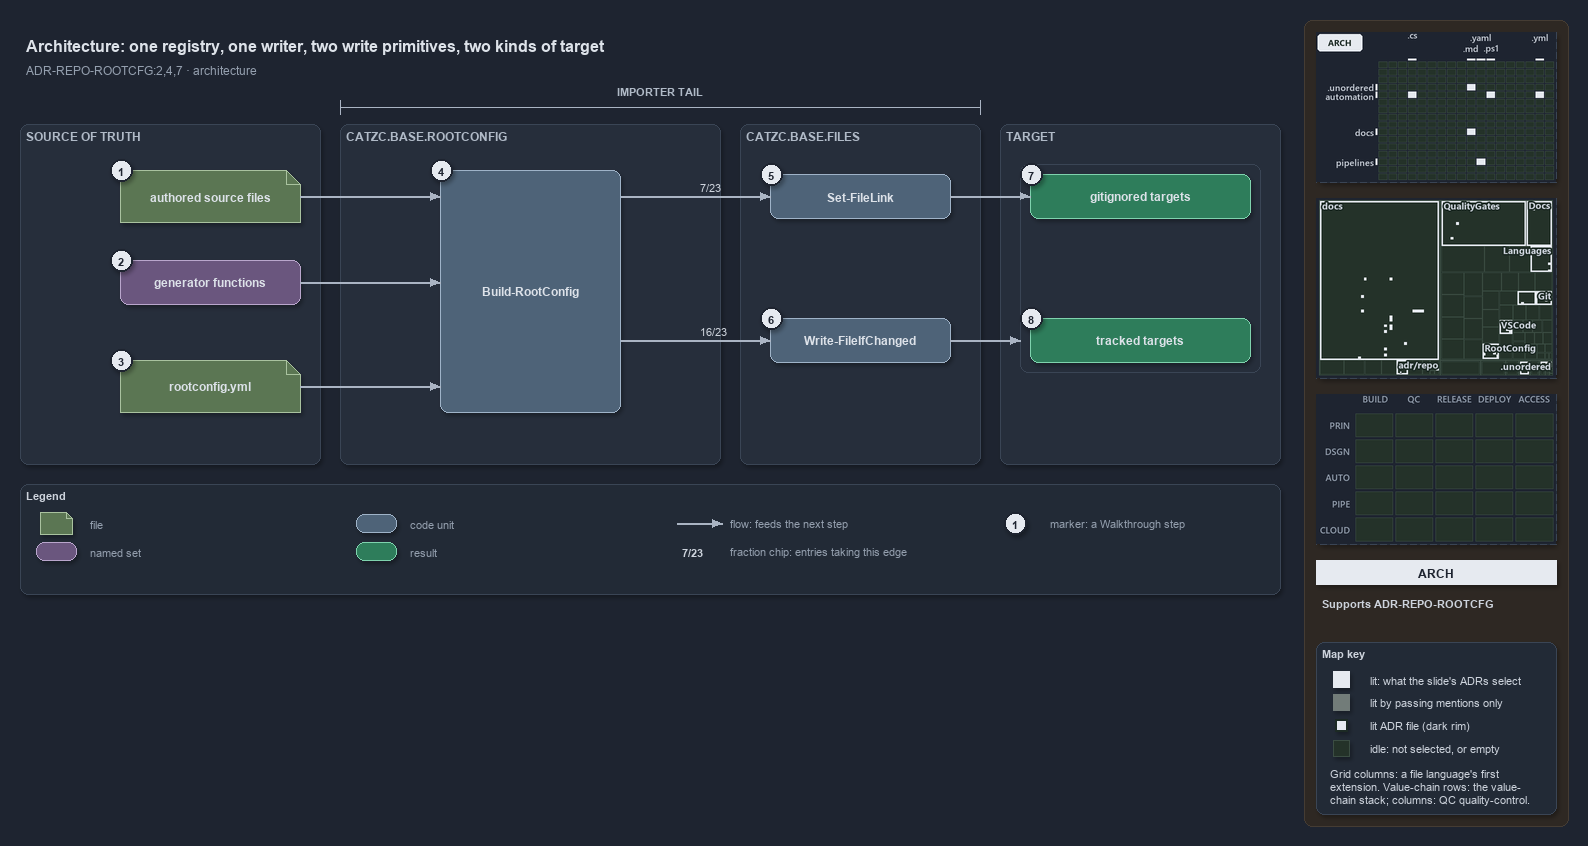

The diagram above was exported from draw.io. Its source (the exported page's mxGraphModel, read from the mxfile embedded in the PNG):
<mxGraphModel dx="1024" dy="768" grid="0" gridSize="10" guides="1" tooltips="1" connect="1" arrows="1" fold="1" page="1" pageScale="1" pageWidth="1572" pageHeight="640" background="#1E2430" math="0" shadow="1">
  <root>
    <mxCell id="0" />
    <mxCell id="1" parent="0" />
    <mxCell id="sidebar-bg" value="" style="rounded=1;arcSize=2;html=1;fillColor=#2E2823;strokeColor=#453C33;shadow=0;" vertex="1" parent="1">
      <mxGeometry x="1304" y="4" width="264" height="806" as="geometry" />
    </mxCell>
    <mxCell id="title" value="Architecture: one registry, one writer, two write primitives, two kinds of target" style="text;html=1;align=left;verticalAlign=middle;fontSize=16;fontStyle=1;fontColor=#DDE2E9;" vertex="1" parent="1">
      <mxGeometry x="20" y="14" width="1260" height="30" as="geometry" />
    </mxCell>
    <mxCell id="subtitle" value="ADR-REPO-ROOTCFG:2,4,7 &amp;#183; architecture" style="text;html=1;align=left;verticalAlign=middle;fontSize=12;fontColor=#949FAE;" vertex="1" parent="1">
      <mxGeometry x="20" y="44" width="1240" height="20" as="geometry" />
    </mxCell>
    <mxCell id="span-tail" value="" style="shape=crossbar;whiteSpace=wrap;html=1;rounded=1;fillColor=none;strokeColor=#AAB4C3;strokeWidth=1.5;shadow=0;" vertex="1" parent="1">
      <mxGeometry x="340" y="84" width="640" height="14" as="geometry" />
    </mxCell>
    <mxCell id="span-tail-label" value="IMPORTER TAIL" style="text;html=1;align=center;verticalAlign=middle;fontSize=11;fontStyle=1;fontColor=#B0BAC7;" vertex="1" parent="1">
      <mxGeometry x="600.0" y="66" width="120" height="16" as="geometry" />
    </mxCell>
    <mxCell id="band-source" value="SOURCE OF TRUTH" style="rounded=1;html=1;arcSize=3;fillColor=#262E3B;strokeColor=#3A4555;verticalAlign=top;align=left;spacingLeft=8;fontStyle=1;fontSize=12;fontColor=#B0BAC7;" vertex="1" parent="1">
      <mxGeometry x="20" y="108" width="300" height="340" as="geometry" />
    </mxCell>
    <mxCell id="band-rootconfig" value="CATZC.BASE.ROOTCONFIG" style="rounded=1;html=1;arcSize=3;fillColor=#262E3B;strokeColor=#3A4555;verticalAlign=top;align=left;spacingLeft=8;fontStyle=1;fontSize=12;fontColor=#B0BAC7;" vertex="1" parent="1">
      <mxGeometry x="340" y="108" width="380" height="340" as="geometry" />
    </mxCell>
    <mxCell id="band-files" value="CATZC.BASE.FILES" style="rounded=1;html=1;arcSize=3;fillColor=#262E3B;strokeColor=#3A4555;verticalAlign=top;align=left;spacingLeft=8;fontStyle=1;fontSize=12;fontColor=#B0BAC7;" vertex="1" parent="1">
      <mxGeometry x="740" y="108" width="240" height="340" as="geometry" />
    </mxCell>
    <mxCell id="band-target" value="TARGET" style="rounded=1;html=1;arcSize=3;fillColor=#262E3B;strokeColor=#3A4555;verticalAlign=top;align=left;spacingLeft=8;fontStyle=1;fontSize=12;fontColor=#B0BAC7;" vertex="1" parent="1">
      <mxGeometry x="1000" y="108" width="280" height="340" as="geometry" />
    </mxCell>
    <mxCell id="f-sources" value="&lt;b&gt;authored source files&lt;/b&gt;" style="shape=note;size=14;whiteSpace=wrap;html=1;fillColor=#5B7653;strokeColor=#A9C29F;fontColor=#DDE2E9;fontSize=12;" vertex="1" parent="1">
      <mxGeometry x="120" y="154" width="180" height="52" as="geometry" />
    </mxCell>
    <mxCell id="s-generators" value="&lt;b&gt;generator functions&lt;/b&gt;" style="rounded=1;whiteSpace=wrap;html=1;arcSize=20;fillColor=#6A567E;strokeColor=#B9A6CC;fontColor=#DDE2E9;fontSize=12;" vertex="1" parent="1">
      <mxGeometry x="120" y="244" width="180" height="44" as="geometry" />
    </mxCell>
    <mxCell id="f-registry" value="&lt;b&gt;rootconfig.yml&lt;/b&gt;" style="shape=note;size=14;whiteSpace=wrap;html=1;fillColor=#5B7653;strokeColor=#A9C29F;fontColor=#DDE2E9;fontSize=12;" vertex="1" parent="1">
      <mxGeometry x="120" y="344" width="180" height="52" as="geometry" />
    </mxCell>
    <mxCell id="c-build" value="&lt;b&gt;Build-RootConfig&lt;/b&gt;" style="rounded=1;whiteSpace=wrap;html=1;arcSize=20;fillColor=#4E6378;strokeColor=#9FB3C8;fontColor=#DDE2E9;fontSize=12;" vertex="1" parent="1">
      <mxGeometry x="440" y="154" width="180" height="242" as="geometry" />
    </mxCell>
    <mxCell id="c-link" value="&lt;b&gt;Set-FileLink&lt;/b&gt;" style="rounded=1;whiteSpace=wrap;html=1;arcSize=20;fillColor=#4E6378;strokeColor=#9FB3C8;fontColor=#DDE2E9;fontSize=12;" vertex="1" parent="1">
      <mxGeometry x="770" y="158" width="180" height="44" as="geometry" />
    </mxCell>
    <mxCell id="c-write" value="&lt;b&gt;Write-FileIfChanged&lt;/b&gt;" style="rounded=1;whiteSpace=wrap;html=1;arcSize=20;fillColor=#4E6378;strokeColor=#9FB3C8;fontColor=#DDE2E9;fontSize=12;" vertex="1" parent="1">
      <mxGeometry x="770" y="302" width="180" height="44" as="geometry" />
    </mxCell>
    <mxCell id="frame-targets" value="" style="rounded=1;html=1;arcSize=6;fillColor=none;strokeColor=#3A4555;" vertex="1" parent="1">
      <mxGeometry x="1020" y="148" width="240" height="208" as="geometry" />
    </mxCell>
    <mxCell id="r-ignored" value="&lt;b&gt;gitignored targets&lt;/b&gt;" style="rounded=1;whiteSpace=wrap;html=1;arcSize=20;fillColor=#2E7D5B;strokeColor=#7FD3AE;fontColor=#DDE2E9;fontSize=12;" vertex="1" parent="1">
      <mxGeometry x="1030" y="158" width="220" height="44" as="geometry" />
    </mxCell>
    <mxCell id="r-tracked" value="&lt;b&gt;tracked targets&lt;/b&gt;" style="rounded=1;whiteSpace=wrap;html=1;arcSize=20;fillColor=#2E7D5B;strokeColor=#7FD3AE;fontColor=#DDE2E9;fontSize=12;" vertex="1" parent="1">
      <mxGeometry x="1030" y="302" width="220" height="44" as="geometry" />
    </mxCell>
    <mxCell id="port-build-l1" value="" style="text;html=1;strokeColor=none;fillColor=none;" vertex="1" parent="1">
      <mxGeometry x="440" y="180" width="1" height="1" as="geometry" />
    </mxCell>
    <mxCell id="port-build-l2" value="" style="text;html=1;strokeColor=none;fillColor=none;" vertex="1" parent="1">
      <mxGeometry x="440" y="266" width="1" height="1" as="geometry" />
    </mxCell>
    <mxCell id="port-build-l3" value="" style="text;html=1;strokeColor=none;fillColor=none;" vertex="1" parent="1">
      <mxGeometry x="440" y="370" width="1" height="1" as="geometry" />
    </mxCell>
    <mxCell id="port-build-r1" value="" style="text;html=1;strokeColor=none;fillColor=none;" vertex="1" parent="1">
      <mxGeometry x="620" y="180" width="1" height="1" as="geometry" />
    </mxCell>
    <mxCell id="port-build-r2" value="" style="text;html=1;strokeColor=none;fillColor=none;" vertex="1" parent="1">
      <mxGeometry x="620" y="324" width="1" height="1" as="geometry" />
    </mxCell>
    <mxCell id="port-frame-l" value="" style="text;html=1;strokeColor=none;fillColor=none;" vertex="1" parent="1">
      <mxGeometry x="1020" y="324" width="1" height="1" as="geometry" />
    </mxCell>
    <mxCell id="e-sources-build" value="" style="edgeStyle=orthogonalEdgeStyle;rounded=1;html=1;fontSize=10;fontColor=#CDD3DC;endArrow=block;strokeColor=#AAB4C3;shadow=0;" edge="1" parent="1" source="f-sources" target="port-build-l1">
      <mxGeometry relative="1" as="geometry" />
    </mxCell>
    <mxCell id="e-generators-build" value="" style="edgeStyle=orthogonalEdgeStyle;rounded=1;html=1;fontSize=10;fontColor=#CDD3DC;endArrow=block;strokeColor=#AAB4C3;shadow=0;" edge="1" parent="1" source="s-generators" target="port-build-l2">
      <mxGeometry relative="1" as="geometry" />
    </mxCell>
    <mxCell id="e-registry-build" value="" style="edgeStyle=orthogonalEdgeStyle;rounded=1;html=1;fontSize=10;fontColor=#CDD3DC;endArrow=block;strokeColor=#AAB4C3;shadow=0;" edge="1" parent="1" source="f-registry" target="port-build-l3">
      <mxGeometry relative="1" as="geometry" />
    </mxCell>
    <mxCell id="e-build-link" value="7/23" style="edgeStyle=orthogonalEdgeStyle;rounded=1;html=1;endArrow=block;strokeColor=#AAB4C3;fontColor=#CDD3DC;fontStyle=1;fontSize=11;labelBackgroundColor=#262E3B;shadow=0;" edge="1" parent="1" source="port-build-r1" target="c-link">
      <mxGeometry relative="1" as="geometry" />
    </mxCell>
    <mxCell id="e-build-write" value="16/23" style="edgeStyle=orthogonalEdgeStyle;rounded=1;html=1;endArrow=block;strokeColor=#AAB4C3;fontColor=#CDD3DC;fontStyle=1;fontSize=11;labelBackgroundColor=#262E3B;shadow=0;" edge="1" parent="1" source="port-build-r2" target="c-write">
      <mxGeometry relative="1" as="geometry" />
    </mxCell>
    <mxCell id="e-link-ignored" value="" style="edgeStyle=orthogonalEdgeStyle;rounded=1;html=1;fontSize=10;fontColor=#CDD3DC;endArrow=block;strokeColor=#AAB4C3;shadow=0;" edge="1" parent="1" source="c-link" target="r-ignored">
      <mxGeometry relative="1" as="geometry" />
    </mxCell>
    <mxCell id="e-write-targets" value="" style="edgeStyle=orthogonalEdgeStyle;rounded=1;html=1;fontSize=10;fontColor=#CDD3DC;endArrow=block;strokeColor=#AAB4C3;shadow=0;" edge="1" parent="1" source="c-write" target="port-frame-l">
      <mxGeometry relative="1" as="geometry" />
    </mxCell>
    <mxCell id="mark-1" value="1" style="ellipse;html=1;fillColor=#E6EAF0;strokeColor=#1E2430;strokeWidth=2;fontColor=#1E2430;fontStyle=1;fontSize=11;" vertex="1" parent="1">
      <mxGeometry x="110" y="143" width="22" height="22" as="geometry" />
    </mxCell>
    <mxCell id="mark-2" value="2" style="ellipse;html=1;fillColor=#E6EAF0;strokeColor=#1E2430;strokeWidth=2;fontColor=#1E2430;fontStyle=1;fontSize=11;" vertex="1" parent="1">
      <mxGeometry x="110" y="233" width="22" height="22" as="geometry" />
    </mxCell>
    <mxCell id="mark-3" value="3" style="ellipse;html=1;fillColor=#E6EAF0;strokeColor=#1E2430;strokeWidth=2;fontColor=#1E2430;fontStyle=1;fontSize=11;" vertex="1" parent="1">
      <mxGeometry x="110" y="333" width="22" height="22" as="geometry" />
    </mxCell>
    <mxCell id="mark-4" value="4" style="ellipse;html=1;fillColor=#E6EAF0;strokeColor=#1E2430;strokeWidth=2;fontColor=#1E2430;fontStyle=1;fontSize=11;" vertex="1" parent="1">
      <mxGeometry x="430" y="143" width="22" height="22" as="geometry" />
    </mxCell>
    <mxCell id="mark-5" value="5" style="ellipse;html=1;fillColor=#E6EAF0;strokeColor=#1E2430;strokeWidth=2;fontColor=#1E2430;fontStyle=1;fontSize=11;" vertex="1" parent="1">
      <mxGeometry x="760" y="147" width="22" height="22" as="geometry" />
    </mxCell>
    <mxCell id="mark-6" value="6" style="ellipse;html=1;fillColor=#E6EAF0;strokeColor=#1E2430;strokeWidth=2;fontColor=#1E2430;fontStyle=1;fontSize=11;" vertex="1" parent="1">
      <mxGeometry x="760" y="291" width="22" height="22" as="geometry" />
    </mxCell>
    <mxCell id="mark-7" value="7" style="ellipse;html=1;fillColor=#E6EAF0;strokeColor=#1E2430;strokeWidth=2;fontColor=#1E2430;fontStyle=1;fontSize=11;" vertex="1" parent="1">
      <mxGeometry x="1020" y="147" width="22" height="22" as="geometry" />
    </mxCell>
    <mxCell id="mark-8" value="8" style="ellipse;html=1;fillColor=#E6EAF0;strokeColor=#1E2430;strokeWidth=2;fontColor=#1E2430;fontStyle=1;fontSize=11;" vertex="1" parent="1">
      <mxGeometry x="1020" y="291" width="22" height="22" as="geometry" />
    </mxCell>
    <mxCell id="legend" value="&lt;b&gt;Legend&lt;/b&gt;" style="rounded=1;whiteSpace=wrap;html=1;arcSize=6;fillColor=#222A36;strokeColor=#3A4555;align=left;verticalAlign=top;spacing=8;fontSize=11;fontColor=#CDD3DC;" vertex="1" parent="1">
      <mxGeometry x="20" y="468" width="1260" height="110" as="geometry" />
    </mxCell>
    <mxCell id="lg-0" value="" style="shape=note;size=6;html=1;fillColor=#5B7653;strokeColor=#A9C29F;" vertex="1" parent="1">
      <mxGeometry x="40" y="496" width="32" height="22" as="geometry" />
    </mxCell>
    <mxCell id="lg-0-t" value="file" style="text;html=1;align=left;verticalAlign=middle;fontSize=11;fontColor=#949FAE;" vertex="1" parent="1">
      <mxGeometry x="84" y="497" width="270" height="20" as="geometry" />
    </mxCell>
    <mxCell id="lg-1" value="" style="rounded=1;html=1;arcSize=20;fillColor=#6A567E;strokeColor=#B9A6CC;" vertex="1" parent="1">
      <mxGeometry x="36" y="526" width="40" height="18" as="geometry" />
    </mxCell>
    <mxCell id="lg-1-t" value="named set" style="text;html=1;align=left;verticalAlign=middle;fontSize=11;fontColor=#949FAE;" vertex="1" parent="1">
      <mxGeometry x="84" y="525" width="270" height="20" as="geometry" />
    </mxCell>
    <mxCell id="lg-2" value="" style="rounded=1;html=1;arcSize=20;fillColor=#4E6378;strokeColor=#9FB3C8;" vertex="1" parent="1">
      <mxGeometry x="356" y="498" width="40" height="18" as="geometry" />
    </mxCell>
    <mxCell id="lg-2-t" value="code unit" style="text;html=1;align=left;verticalAlign=middle;fontSize=11;fontColor=#949FAE;" vertex="1" parent="1">
      <mxGeometry x="404" y="497" width="270" height="20" as="geometry" />
    </mxCell>
    <mxCell id="lg-3" value="" style="rounded=1;html=1;arcSize=20;fillColor=#2E7D5B;strokeColor=#7FD3AE;" vertex="1" parent="1">
      <mxGeometry x="356" y="526" width="40" height="18" as="geometry" />
    </mxCell>
    <mxCell id="lg-3-t" value="result" style="text;html=1;align=left;verticalAlign=middle;fontSize=11;fontColor=#949FAE;" vertex="1" parent="1">
      <mxGeometry x="404" y="525" width="270" height="20" as="geometry" />
    </mxCell>
    <mxCell id="lg-4-a" value="" style="text;html=1;strokeColor=none;fillColor=none;" vertex="1" parent="1">
      <mxGeometry x="676" y="507" width="1" height="1" as="geometry" />
    </mxCell>
    <mxCell id="lg-4-b" value="" style="text;html=1;strokeColor=none;fillColor=none;" vertex="1" parent="1">
      <mxGeometry x="722" y="507" width="1" height="1" as="geometry" />
    </mxCell>
    <mxCell id="lg-4-e" value="" style="edgeStyle=orthogonalEdgeStyle;rounded=1;html=1;fontSize=10;fontColor=#CDD3DC;endArrow=block;strokeColor=#AAB4C3;shadow=0;" edge="1" parent="1" source="lg-4-a" target="lg-4-b">
      <mxGeometry relative="1" as="geometry" />
    </mxCell>
    <mxCell id="lg-4-t" value="flow: feeds the next step" style="text;html=1;align=left;verticalAlign=middle;fontSize=11;fontColor=#949FAE;" vertex="1" parent="1">
      <mxGeometry x="724" y="497" width="270" height="20" as="geometry" />
    </mxCell>
    <mxCell id="lg-5" value="&lt;b&gt;7/23&lt;/b&gt;" style="text;html=1;align=center;verticalAlign=middle;fontSize=11;fontColor=#CDD3DC;" vertex="1" parent="1">
      <mxGeometry x="672" y="526" width="40" height="18" as="geometry" />
    </mxCell>
    <mxCell id="lg-5-t" value="fraction chip: entries taking this edge" style="text;html=1;align=left;verticalAlign=middle;fontSize=11;fontColor=#949FAE;" vertex="1" parent="1">
      <mxGeometry x="724" y="525" width="270" height="20" as="geometry" />
    </mxCell>
    <mxCell id="lg-6" value="1" style="ellipse;html=1;fillColor=#E6EAF0;strokeColor=#1E2430;strokeWidth=2;fontColor=#1E2430;fontStyle=1;fontSize=11;" vertex="1" parent="1">
      <mxGeometry x="1004" y="496" width="22" height="22" as="geometry" />
    </mxCell>
    <mxCell id="lg-6-t" value="marker: a Walkthrough step" style="text;html=1;align=left;verticalAlign=middle;fontSize=11;fontColor=#949FAE;" vertex="1" parent="1">
      <mxGeometry x="1044" y="497" width="270" height="20" as="geometry" />
    </mxCell>
    <mxCell id="minimap-grid" value="" style="shape=image;imageAspect=0;rounded=1;arcSize=4;whiteSpace=wrap;html=1;fillColor=#262E3B;strokeColor=#3A4555;dashed=1;fontColor=#949FAE;fontSize=11;image=data:image/png,(base64 omitted: 11536 chars);" vertex="1" parent="1">
      <mxGeometry x="1316" y="16" width="240" height="150" as="geometry" />
    </mxCell>
    <mxCell id="minimap-tree" value="" style="shape=image;imageAspect=0;rounded=1;arcSize=4;whiteSpace=wrap;html=1;fillColor=#262E3B;strokeColor=#3A4555;dashed=1;fontColor=#949FAE;fontSize=11;image=data:image/png,(base64 omitted: 25076 chars);" vertex="1" parent="1">
      <mxGeometry x="1316" y="182" width="240" height="180" as="geometry" />
    </mxCell>
    <mxCell id="minimap-chain" value="" style="shape=image;imageAspect=0;rounded=1;arcSize=4;whiteSpace=wrap;html=1;fillColor=#262E3B;strokeColor=#3A4555;dashed=1;fontColor=#949FAE;fontSize=11;image=data:image/png,(base64 omitted: 11912 chars);" vertex="1" parent="1">
      <mxGeometry x="1316" y="378" width="240" height="150" as="geometry" />
    </mxCell>
    <mxCell id="lens-badge" value="ARCH" style="rounded=0;whiteSpace=wrap;html=1;align=center;verticalAlign=middle;fontSize=12;fontStyle=1;fontColor=#1E2430;fillColor=#E6EAF0;strokeColor=none;" vertex="1" parent="1">
      <mxGeometry x="1316" y="544" width="240" height="24" as="geometry" />
    </mxCell>
    <mxCell id="supports" value="&lt;b&gt;Supports&lt;/b&gt; ADR-REPO-ROOTCFG" style="text;html=1;whiteSpace=wrap;align=left;verticalAlign=top;fontSize=11;fontColor=#CDD3DC;" vertex="1" parent="1">
      <mxGeometry x="1316" y="576" width="240" height="38" as="geometry" />
    </mxCell>
    <mxCell id="mapkey" value="&lt;b&gt;Map key&lt;/b&gt;" style="rounded=1;arcSize=6;whiteSpace=wrap;html=1;align=left;verticalAlign=top;fontSize=11;fontColor=#CDD3DC;fillColor=#222A36;strokeColor=#3A4555;spacingLeft=8;spacingTop=2;" vertex="1" parent="1">
      <mxGeometry x="1316" y="626" width="240" height="172" as="geometry" />
    </mxCell>
    <mxCell id="mapkey-lit" value="" style="rounded=0;html=1;fillColor=#E6EAF0;strokeColor=#E6EAF0;" vertex="1" parent="1">
      <mxGeometry x="1333.0" y="655.0" width="16" height="16" as="geometry" />
    </mxCell>
    <mxCell id="mapkey-lit-text" value="lit: what the slide's ADRs select" style="text;html=1;align=left;verticalAlign=middle;fontSize=11;fontColor=#CDD3DC;" vertex="1" parent="1">
      <mxGeometry x="1364" y="653" width="184" height="20" as="geometry" />
    </mxCell>
    <mxCell id="mapkey-touched" value="" style="rounded=0;html=1;fillColor=#727C79;strokeColor=#727C79;" vertex="1" parent="1">
      <mxGeometry x="1333.0" y="678.0" width="16" height="16" as="geometry" />
    </mxCell>
    <mxCell id="mapkey-touched-text" value="lit by passing mentions only" style="text;html=1;align=left;verticalAlign=middle;fontSize=11;fontColor=#CDD3DC;" vertex="1" parent="1">
      <mxGeometry x="1364" y="676" width="184" height="20" as="geometry" />
    </mxCell>
    <mxCell id="mapkey-adr" value="" style="rounded=0;html=1;fillColor=#E6EAF0;strokeColor=#1C2A24;strokeWidth=2;" vertex="1" parent="1">
      <mxGeometry x="1335.0" y="703.0" width="12" height="12" as="geometry" />
    </mxCell>
    <mxCell id="mapkey-adr-text" value="lit ADR file (dark rim)" style="text;html=1;align=left;verticalAlign=middle;fontSize=11;fontColor=#CDD3DC;" vertex="1" parent="1">
      <mxGeometry x="1364" y="699" width="184" height="20" as="geometry" />
    </mxCell>
    <mxCell id="mapkey-idle" value="" style="rounded=0;html=1;fillColor=#243229;strokeColor=#3B4D43;" vertex="1" parent="1">
      <mxGeometry x="1333.0" y="724.0" width="16" height="16" as="geometry" />
    </mxCell>
    <mxCell id="mapkey-idle-text" value="idle: not selected, or empty" style="text;html=1;align=left;verticalAlign=middle;fontSize=11;fontColor=#CDD3DC;" vertex="1" parent="1">
      <mxGeometry x="1364" y="722" width="184" height="20" as="geometry" />
    </mxCell>
    <mxCell id="mapkey-codes" value="Grid columns: a file language's first&lt;br&gt;extension. Value-chain rows: the value-&lt;br&gt;chain stack; columns: QC quality-control." style="text;html=1;align=left;verticalAlign=top;whiteSpace=wrap;fontSize=11;fontColor=#CDD3DC;" vertex="1" parent="1">
      <mxGeometry x="1324" y="746" width="224" height="46" as="geometry" />
    </mxCell>
  </root>
</mxGraphModel>